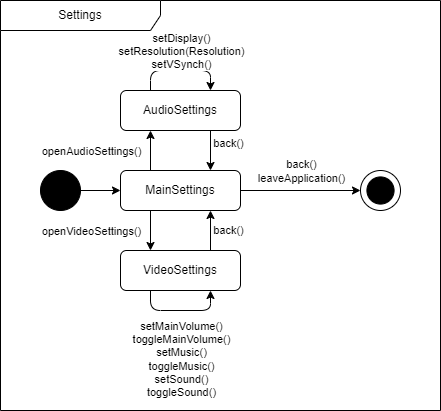

The diagram above was exported from draw.io. Its source (the exported page's mxGraphModel, read from the mxfile embedded in the PNG):
<mxGraphModel dx="1789" dy="654" grid="1" gridSize="10" guides="1" tooltips="1" connect="1" arrows="1" fold="1" page="1" pageScale="1" pageWidth="827" pageHeight="1169" math="0" shadow="0">
  <root>
    <mxCell id="0" />
    <mxCell id="1" parent="0" />
    <mxCell id="0xNg3Ng6j2RBfvfoK4XD-18" value="Settings" style="shape=umlFrame;whiteSpace=wrap;html=1;pointerEvents=0;recursiveResize=0;container=1;collapsible=0;width=160;" parent="1" vertex="1">
      <mxGeometry x="-800" y="150" width="440" height="410" as="geometry" />
    </mxCell>
    <mxCell id="0xNg3Ng6j2RBfvfoK4XD-7" style="edgeStyle=orthogonalEdgeStyle;rounded=0;orthogonalLoop=1;jettySize=auto;html=1;entryX=0;entryY=0.5;entryDx=0;entryDy=0;" parent="0xNg3Ng6j2RBfvfoK4XD-18" source="0xNg3Ng6j2RBfvfoK4XD-1" target="0xNg3Ng6j2RBfvfoK4XD-4" edge="1">
      <mxGeometry relative="1" as="geometry" />
    </mxCell>
    <mxCell id="0xNg3Ng6j2RBfvfoK4XD-1" value="" style="ellipse;whiteSpace=wrap;html=1;aspect=fixed;fillColor=#000000;" parent="0xNg3Ng6j2RBfvfoK4XD-18" vertex="1">
      <mxGeometry x="40" y="170" width="40" height="40" as="geometry" />
    </mxCell>
    <mxCell id="0xNg3Ng6j2RBfvfoK4XD-2" value="" style="ellipse;whiteSpace=wrap;html=1;aspect=fixed;" parent="0xNg3Ng6j2RBfvfoK4XD-18" vertex="1">
      <mxGeometry x="360" y="170" width="40" height="40" as="geometry" />
    </mxCell>
    <mxCell id="0xNg3Ng6j2RBfvfoK4XD-3" value="" style="ellipse;whiteSpace=wrap;html=1;aspect=fixed;fillColor=#000000;" parent="0xNg3Ng6j2RBfvfoK4XD-18" vertex="1">
      <mxGeometry x="366.40999999999985" y="176.40999999999997" width="27.18" height="27.18" as="geometry" />
    </mxCell>
    <mxCell id="0xNg3Ng6j2RBfvfoK4XD-8" style="edgeStyle=orthogonalEdgeStyle;rounded=0;orthogonalLoop=1;jettySize=auto;html=1;entryX=0;entryY=0.5;entryDx=0;entryDy=0;" parent="0xNg3Ng6j2RBfvfoK4XD-18" source="0xNg3Ng6j2RBfvfoK4XD-4" target="0xNg3Ng6j2RBfvfoK4XD-2" edge="1">
      <mxGeometry relative="1" as="geometry" />
    </mxCell>
    <mxCell id="AyYFYYakyzhiCra0TaYA-2" value="&lt;div&gt;back()&lt;/div&gt;&lt;div&gt;leaveApplication()&lt;/div&gt;" style="edgeLabel;html=1;align=center;verticalAlign=middle;resizable=0;points=[];" parent="0xNg3Ng6j2RBfvfoK4XD-8" vertex="1" connectable="0">
      <mxGeometry x="-0.075" y="1" relative="1" as="geometry">
        <mxPoint x="4" y="-19" as="offset" />
      </mxGeometry>
    </mxCell>
    <mxCell id="AyYFYYakyzhiCra0TaYA-4" style="edgeStyle=orthogonalEdgeStyle;rounded=0;orthogonalLoop=1;jettySize=auto;html=1;exitX=0.25;exitY=0;exitDx=0;exitDy=0;entryX=0.25;entryY=1;entryDx=0;entryDy=0;" parent="0xNg3Ng6j2RBfvfoK4XD-18" source="0xNg3Ng6j2RBfvfoK4XD-4" target="AyYFYYakyzhiCra0TaYA-3" edge="1">
      <mxGeometry relative="1" as="geometry" />
    </mxCell>
    <mxCell id="AyYFYYakyzhiCra0TaYA-6" value="openAudioSettings()" style="edgeLabel;html=1;align=center;verticalAlign=middle;resizable=0;points=[];" parent="AyYFYYakyzhiCra0TaYA-4" vertex="1" connectable="0">
      <mxGeometry x="0.1125" relative="1" as="geometry">
        <mxPoint x="-60" y="2" as="offset" />
      </mxGeometry>
    </mxCell>
    <mxCell id="AyYFYYakyzhiCra0TaYA-14" style="edgeStyle=orthogonalEdgeStyle;rounded=0;orthogonalLoop=1;jettySize=auto;html=1;exitX=0.25;exitY=1;exitDx=0;exitDy=0;entryX=0.25;entryY=0;entryDx=0;entryDy=0;" parent="0xNg3Ng6j2RBfvfoK4XD-18" source="0xNg3Ng6j2RBfvfoK4XD-4" target="AyYFYYakyzhiCra0TaYA-13" edge="1">
      <mxGeometry relative="1" as="geometry" />
    </mxCell>
    <mxCell id="AyYFYYakyzhiCra0TaYA-15" value="openVideoSettings()" style="edgeLabel;html=1;align=center;verticalAlign=middle;resizable=0;points=[];" parent="AyYFYYakyzhiCra0TaYA-14" vertex="1" connectable="0">
      <mxGeometry x="-0.1125" y="2" relative="1" as="geometry">
        <mxPoint x="-62" y="2" as="offset" />
      </mxGeometry>
    </mxCell>
    <mxCell id="0xNg3Ng6j2RBfvfoK4XD-4" value="MainSettings" style="rounded=1;whiteSpace=wrap;html=1;" parent="0xNg3Ng6j2RBfvfoK4XD-18" vertex="1">
      <mxGeometry x="120" y="170" width="120" height="40" as="geometry" />
    </mxCell>
    <mxCell id="AyYFYYakyzhiCra0TaYA-5" style="edgeStyle=orthogonalEdgeStyle;rounded=0;orthogonalLoop=1;jettySize=auto;html=1;exitX=0.75;exitY=1;exitDx=0;exitDy=0;entryX=0.75;entryY=0;entryDx=0;entryDy=0;" parent="0xNg3Ng6j2RBfvfoK4XD-18" source="AyYFYYakyzhiCra0TaYA-3" target="0xNg3Ng6j2RBfvfoK4XD-4" edge="1">
      <mxGeometry relative="1" as="geometry" />
    </mxCell>
    <mxCell id="AyYFYYakyzhiCra0TaYA-7" value="back()" style="edgeLabel;html=1;align=center;verticalAlign=middle;resizable=0;points=[];" parent="AyYFYYakyzhiCra0TaYA-5" vertex="1" connectable="0">
      <mxGeometry x="-0.0708" y="4" relative="1" as="geometry">
        <mxPoint x="13" y="-7" as="offset" />
      </mxGeometry>
    </mxCell>
    <mxCell id="AyYFYYakyzhiCra0TaYA-3" value="AudioSettings" style="rounded=1;whiteSpace=wrap;html=1;" parent="0xNg3Ng6j2RBfvfoK4XD-18" vertex="1">
      <mxGeometry x="120" y="90" width="120" height="40" as="geometry" />
    </mxCell>
    <mxCell id="AyYFYYakyzhiCra0TaYA-8" style="edgeStyle=orthogonalEdgeStyle;rounded=1;orthogonalLoop=1;jettySize=auto;html=1;exitX=0.25;exitY=0;exitDx=0;exitDy=0;entryX=0.75;entryY=0;entryDx=0;entryDy=0;curved=0;" parent="0xNg3Ng6j2RBfvfoK4XD-18" source="AyYFYYakyzhiCra0TaYA-3" target="AyYFYYakyzhiCra0TaYA-3" edge="1">
      <mxGeometry relative="1" as="geometry">
        <Array as="points">
          <mxPoint x="150" y="70" />
          <mxPoint x="210" y="70" />
        </Array>
      </mxGeometry>
    </mxCell>
    <mxCell id="AyYFYYakyzhiCra0TaYA-9" value="&lt;div&gt;setDisplay()&lt;/div&gt;&lt;div&gt;setResolution(Resolution)&lt;/div&gt;&lt;div&gt;setVSynch()&lt;/div&gt;" style="edgeLabel;html=1;align=center;verticalAlign=middle;resizable=0;points=[];" parent="AyYFYYakyzhiCra0TaYA-8" vertex="1" connectable="0">
      <mxGeometry x="-0.0567" y="-2" relative="1" as="geometry">
        <mxPoint x="3" y="-22" as="offset" />
      </mxGeometry>
    </mxCell>
    <mxCell id="AyYFYYakyzhiCra0TaYA-16" style="edgeStyle=orthogonalEdgeStyle;rounded=0;orthogonalLoop=1;jettySize=auto;html=1;exitX=0.75;exitY=0;exitDx=0;exitDy=0;entryX=0.75;entryY=1;entryDx=0;entryDy=0;" parent="0xNg3Ng6j2RBfvfoK4XD-18" source="AyYFYYakyzhiCra0TaYA-13" target="0xNg3Ng6j2RBfvfoK4XD-4" edge="1">
      <mxGeometry relative="1" as="geometry" />
    </mxCell>
    <mxCell id="AyYFYYakyzhiCra0TaYA-17" value="back()" style="edgeLabel;html=1;align=center;verticalAlign=middle;resizable=0;points=[];" parent="AyYFYYakyzhiCra0TaYA-16" vertex="1" connectable="0">
      <mxGeometry x="0.0708" y="-1" relative="1" as="geometry">
        <mxPoint x="16" as="offset" />
      </mxGeometry>
    </mxCell>
    <mxCell id="AyYFYYakyzhiCra0TaYA-13" value="VideoSettings" style="rounded=1;whiteSpace=wrap;html=1;" parent="0xNg3Ng6j2RBfvfoK4XD-18" vertex="1">
      <mxGeometry x="120" y="250" width="120" height="40" as="geometry" />
    </mxCell>
    <mxCell id="AyYFYYakyzhiCra0TaYA-18" style="edgeStyle=orthogonalEdgeStyle;rounded=1;orthogonalLoop=1;jettySize=auto;html=1;exitX=0.25;exitY=1;exitDx=0;exitDy=0;entryX=0.75;entryY=1;entryDx=0;entryDy=0;curved=0;" parent="0xNg3Ng6j2RBfvfoK4XD-18" source="AyYFYYakyzhiCra0TaYA-13" target="AyYFYYakyzhiCra0TaYA-13" edge="1">
      <mxGeometry relative="1" as="geometry" />
    </mxCell>
    <mxCell id="AyYFYYakyzhiCra0TaYA-19" value="&lt;div&gt;setMainVolume()&lt;/div&gt;&lt;div&gt;toggleMainVolume()&lt;/div&gt;&lt;div&gt;setMusic()&lt;/div&gt;&lt;div&gt;toggleMusic()&lt;/div&gt;&lt;div&gt;setSound()&lt;/div&gt;&lt;div&gt;toggleSound()&lt;/div&gt;" style="edgeLabel;html=1;align=center;verticalAlign=middle;resizable=0;points=[];" parent="AyYFYYakyzhiCra0TaYA-18" vertex="1" connectable="0">
      <mxGeometry x="0.3933" relative="1" as="geometry">
        <mxPoint x="-20" y="48" as="offset" />
      </mxGeometry>
    </mxCell>
  </root>
</mxGraphModel>